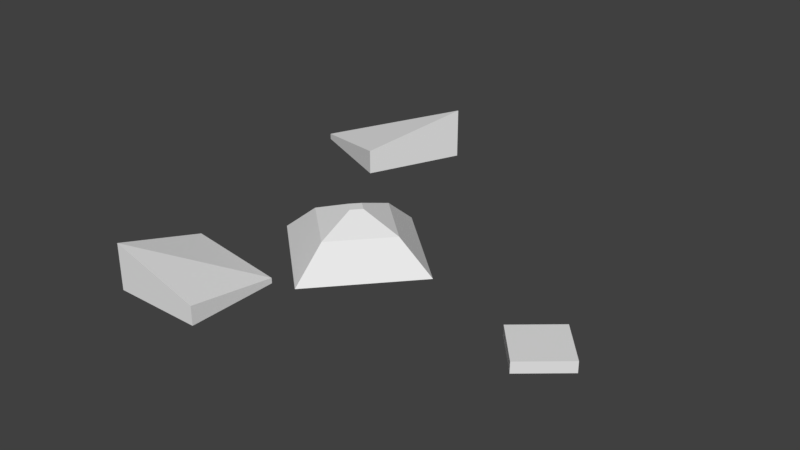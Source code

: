 # Source: SmallRocks1.blend  (saved by Blender 2.79.0; exported with 4.5.12 LTS)
import bpy
from mathutils import Matrix  # noqa: F401  (used for matrix-valued properties, if any)

bpy.ops.wm.read_factory_settings(use_empty=True)
scene = bpy.context.scene
scene.name = 'Scene'

# ---- collections
col_collection_1 = bpy.data.collections.new('Collection 1'); scene.collection.children.link(col_collection_1)

# ---- world
world_world = bpy.data.worlds.new('World'); scene.world = world_world
world_world.color = (0.05088, 0.05088, 0.05088)
world_world.use_sun_shadow = False
world_world.sun_shadow_jitter_overblur = 0.0
world_world.cycles.sampling_method = 'MANUAL'

# ---- meshes
me_cube_001 = bpy.data.meshes.new('Cube.001')
me_cube_001.from_pydata([(-1.412, -0.07883, 0.0), (-0.1452, -0.008107, 0.7593), (-0.07883, 1.412, 0.0), (-0.008107, 0.1452, 0.7593), (0.07883, -1.412, 0.0), (0.008107, -0.1452, 0.7593), (1.412, 0.07883, 0.0), (0.1452, 0.008107, 0.7593), (-1.026, 3.871, 0.0), (-1.026, 3.871, 0.8679), (-1.722, 2.281, 0.0), (-1.722, 2.281, 0.4207), (-3.312, 2.977, 0.0), (-3.312, 2.977, 0.1024), (-1.782, -2.992, 0.0), (-1.782, -2.992, 0.7574), (-1.782, -1.503, 0.0), (-1.782, -1.503, 0.3122), (-0.2929, -2.992, 0.0), (-0.2929, -2.992, 0.3122), (-0.2929, -1.503, 0.0), (-0.2929, -1.503, 0.08814), (3.073, -0.5229, 0.0), (3.073, -0.5229, 0.1814), (3.73, 0.03734, 0.0), (3.73, 0.03734, 0.1814), (3.633, -1.18, 0.0), (3.633, -1.18, 0.1814), (4.29, -0.6196, 0.0), (4.29, -0.6196, 0.1814), (-0.8033, -0.04485, 0.5), (-0.04485, 0.8033, 0.5), (0.8033, 0.04485, 0.5), (0.04485, -0.8033, 0.5)], [], [(30, 1, 3, 31), (31, 3, 7, 32), (32, 7, 5, 33), (33, 5, 1, 30), (2, 6, 4, 0), (7, 3, 1, 5), (8, 9, 11, 10), (10, 11, 13, 12), (11, 9, 13), (8, 12, 13, 9), (14, 15, 17, 16), (16, 17, 21, 20), (20, 21, 19, 18), (18, 19, 15, 14), (16, 20, 18, 14), (21, 17, 15, 19), (22, 23, 25, 24), (24, 25, 29, 28), (28, 29, 27, 26), (26, 27, 23, 22), (24, 28, 26, 22), (29, 25, 23, 27), (4, 33, 30, 0), (6, 32, 33, 4), (2, 31, 32, 6), (0, 30, 31, 2), (10, 12, 8)])
me_cube_001.use_remesh_preserve_volume = False
me_cube_001.use_remesh_preserve_attributes = False
me_cube_001.use_mirror_vertex_groups = False
me_cube_001.update()

# ---- objects
ob_cube = bpy.data.objects.new('Cube', me_cube_001)

# ---- transforms, parenting, visibility, modifiers, constraints
ob_cube.location = (0.0, 0.0, 0.0)
ob_cube.scale = (0.3995, 0.3995, 0.3995)
ob_cube.lineart.crease_threshold = 0.0

# ---- collection membership
col_collection_1.objects.link(ob_cube)

# ---- scene / render settings (as saved in the file)
scene.frame_start = 1; scene.frame_end = 250; scene.frame_set(1)
scene.render.engine = 'BLENDER_EEVEE_NEXT'
scene.render.resolution_percentage = 50
scene.render.dither_intensity = 0.0
scene.cycles.use_denoising = False
scene.cycles.samples = 128
scene.cycles.sampling_pattern = 'TABULATED_SOBOL'
scene.cycles.use_adaptive_sampling = False
scene.cycles.use_light_tree = False
scene.cycles.blur_glossy = 0.0
scene.cycles.sample_clamp_indirect = 0.0
scene.view_settings.view_transform = 'Standard'
bpy.context.view_layer.update()

# ---- added for rendering (the .blend has no active camera and no usable light): camera, sun
cam_auto = bpy.data.cameras.new('AutoCamera')
cam_auto.lens = 50.0
cam_auto.sensor_width = 36.0
cam_auto.clip_end = 1000.0
ob_auto_camera = bpy.data.objects.new('AutoCamera', cam_auto)
scene.collection.objects.link(ob_auto_camera)
ob_auto_camera.location = (3.99428, -4.38305, 3.21255)
ob_auto_camera.rotation_euler = (1.09748, -7.21219e-08, 0.694738)
scene.camera = ob_auto_camera
light_auto_sun = bpy.data.lights.new('AutoSun', 'SUN')
light_auto_sun.energy = 3.0
light_auto_sun.angle = 0.0523599
ob_auto_sun = bpy.data.objects.new('AutoSun', light_auto_sun)
scene.collection.objects.link(ob_auto_sun)
ob_auto_sun.rotation_euler = (0.872665, 0.174533, 0.523599)
bpy.context.view_layer.update()
